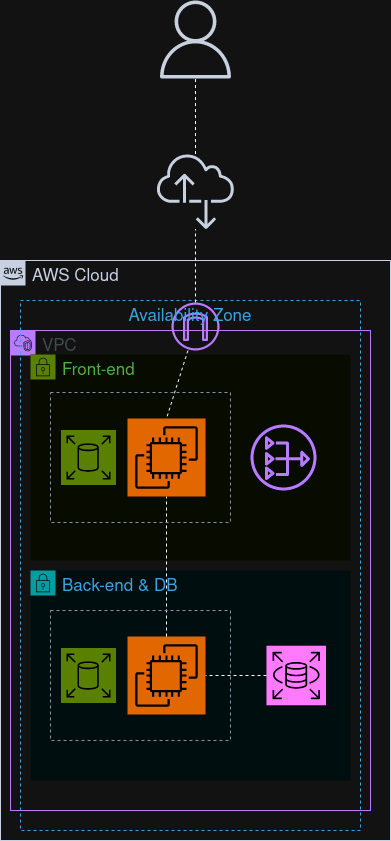

The diagram above was exported from draw.io. Its source (the exported page's mxGraphModel, read from the mxfile embedded in the PNG):
<mxGraphModel dx="1410" dy="1854" grid="1" gridSize="10" guides="1" tooltips="1" connect="1" arrows="1" fold="1" page="1" pageScale="1" pageWidth="850" pageHeight="1100" math="0" shadow="0">
  <root>
    <mxCell id="0" />
    <mxCell id="1" parent="0" />
    <mxCell id="4MAXD7GSshLCcGs3XlZ2-303" value="VPC" style="points=[[0,0],[0.25,0],[0.5,0],[0.75,0],[1,0],[1,0.25],[1,0.5],[1,0.75],[1,1],[0.75,1],[0.5,1],[0.25,1],[0,1],[0,0.75],[0,0.5],[0,0.25]];outlineConnect=0;gradientColor=none;html=1;whiteSpace=wrap;fontSize=12;fontStyle=0;container=1;pointerEvents=0;collapsible=0;recursiveResize=0;shape=mxgraph.aws4.group;grIcon=mxgraph.aws4.group_vpc2;strokeColor=#8C4FFF;fillColor=none;verticalAlign=top;align=left;spacingLeft=30;fontColor=#AAB7B8;dashed=0;movable=1;resizable=1;rotatable=1;deletable=1;editable=1;locked=0;connectable=1;" vertex="1" parent="1">
      <mxGeometry x="110" y="180" width="360" height="480" as="geometry" />
    </mxCell>
    <mxCell id="4MAXD7GSshLCcGs3XlZ2-304" value="AWS Cloud" style="points=[[0,0],[0.25,0],[0.5,0],[0.75,0],[1,0],[1,0.25],[1,0.5],[1,0.75],[1,1],[0.75,1],[0.5,1],[0.25,1],[0,1],[0,0.75],[0,0.5],[0,0.25]];outlineConnect=0;gradientColor=none;html=1;whiteSpace=wrap;fontSize=12;fontStyle=0;container=1;pointerEvents=0;collapsible=0;recursiveResize=0;shape=mxgraph.aws4.group;grIcon=mxgraph.aws4.group_aws_cloud_alt;strokeColor=#232F3E;fillColor=none;verticalAlign=top;align=left;spacingLeft=30;fontColor=#232F3E;dashed=0;movable=1;resizable=1;rotatable=1;deletable=1;editable=1;locked=0;connectable=1;" vertex="1" parent="1">
      <mxGeometry x="100" y="110" width="390" height="580" as="geometry" />
    </mxCell>
    <mxCell id="4MAXD7GSshLCcGs3XlZ2-390" value="" style="sketch=0;outlineConnect=0;fontColor=#232F3E;gradientColor=none;fillColor=#8C4FFF;strokeColor=none;dashed=0;verticalLabelPosition=bottom;verticalAlign=top;align=center;html=1;fontSize=12;fontStyle=0;aspect=fixed;pointerEvents=1;shape=mxgraph.aws4.internet_gateway;" vertex="1" parent="4MAXD7GSshLCcGs3XlZ2-304">
      <mxGeometry x="171" y="42" width="48" height="48" as="geometry" />
    </mxCell>
    <mxCell id="4MAXD7GSshLCcGs3XlZ2-337" value="" style="sketch=0;outlineConnect=0;fontColor=#232F3E;gradientColor=none;fillColor=#232F3D;strokeColor=none;dashed=0;verticalLabelPosition=bottom;verticalAlign=top;align=center;html=1;fontSize=12;fontStyle=0;aspect=fixed;pointerEvents=1;shape=mxgraph.aws4.internet_alt2;" vertex="1" parent="1">
      <mxGeometry x="256" y="2" width="78" height="78" as="geometry" />
    </mxCell>
    <mxCell id="4MAXD7GSshLCcGs3XlZ2-338" value="Front-end" style="points=[[0,0],[0.25,0],[0.5,0],[0.75,0],[1,0],[1,0.25],[1,0.5],[1,0.75],[1,1],[0.75,1],[0.5,1],[0.25,1],[0,1],[0,0.75],[0,0.5],[0,0.25]];outlineConnect=0;gradientColor=none;html=1;whiteSpace=wrap;fontSize=12;fontStyle=0;container=0;pointerEvents=0;collapsible=0;recursiveResize=0;shape=mxgraph.aws4.group;grIcon=mxgraph.aws4.group_security_group;grStroke=0;strokeColor=#7AA116;fillColor=#F2F6E8;verticalAlign=top;align=left;spacingLeft=30;fontColor=#248814;dashed=0;" vertex="1" parent="1">
      <mxGeometry x="130" y="204" width="320" height="206" as="geometry" />
    </mxCell>
    <mxCell id="4MAXD7GSshLCcGs3XlZ2-339" value="" style="sketch=0;outlineConnect=0;fontColor=#232F3E;gradientColor=none;fillColor=#232F3D;strokeColor=none;dashed=0;verticalLabelPosition=bottom;verticalAlign=top;align=center;html=1;fontSize=12;fontStyle=0;aspect=fixed;pointerEvents=1;shape=mxgraph.aws4.user;" vertex="1" parent="1">
      <mxGeometry x="256" y="-150" width="78" height="78" as="geometry" />
    </mxCell>
    <mxCell id="4MAXD7GSshLCcGs3XlZ2-340" value="" style="endArrow=none;dashed=1;html=1;rounded=0;" edge="1" parent="1" source="4MAXD7GSshLCcGs3XlZ2-337" target="4MAXD7GSshLCcGs3XlZ2-339">
      <mxGeometry width="50" height="50" relative="1" as="geometry">
        <mxPoint x="558.34" y="232" as="sourcePoint" />
        <mxPoint x="456.34000000000003" y="100" as="targetPoint" />
      </mxGeometry>
    </mxCell>
    <mxCell id="4MAXD7GSshLCcGs3XlZ2-343" value="" style="sketch=0;outlineConnect=0;fontColor=#232F3E;gradientColor=none;fillColor=#8C4FFF;strokeColor=none;dashed=0;verticalLabelPosition=bottom;verticalAlign=top;align=center;html=1;fontSize=12;fontStyle=0;aspect=fixed;pointerEvents=1;shape=mxgraph.aws4.nat_gateway;" vertex="1" parent="1">
      <mxGeometry x="350" y="274" width="66" height="66" as="geometry" />
    </mxCell>
    <mxCell id="4MAXD7GSshLCcGs3XlZ2-344" value="Back-end &amp;amp; DB" style="points=[[0,0],[0.25,0],[0.5,0],[0.75,0],[1,0],[1,0.25],[1,0.5],[1,0.75],[1,1],[0.75,1],[0.5,1],[0.25,1],[0,1],[0,0.75],[0,0.5],[0,0.25]];outlineConnect=0;gradientColor=none;html=1;whiteSpace=wrap;fontSize=12;fontStyle=0;container=0;pointerEvents=0;collapsible=0;recursiveResize=0;shape=mxgraph.aws4.group;grIcon=mxgraph.aws4.group_security_group;grStroke=0;strokeColor=#00A4A6;fillColor=#E6F6F7;verticalAlign=top;align=left;spacingLeft=30;fontColor=#147EBA;dashed=0;" vertex="1" parent="1">
      <mxGeometry x="130" y="420" width="320" height="210" as="geometry" />
    </mxCell>
    <mxCell id="4MAXD7GSshLCcGs3XlZ2-345" value="" style="sketch=0;points=[[0,0,0],[0.25,0,0],[0.5,0,0],[0.75,0,0],[1,0,0],[0,1,0],[0.25,1,0],[0.5,1,0],[0.75,1,0],[1,1,0],[0,0.25,0],[0,0.5,0],[0,0.75,0],[1,0.25,0],[1,0.5,0],[1,0.75,0]];outlineConnect=0;fontColor=#232F3E;fillColor=#C925D1;strokeColor=#ffffff;dashed=0;verticalLabelPosition=bottom;verticalAlign=top;align=center;html=1;fontSize=12;fontStyle=0;aspect=fixed;shape=mxgraph.aws4.resourceIcon;resIcon=mxgraph.aws4.rds;" vertex="1" parent="1">
      <mxGeometry x="366" y="495.25" width="59.5" height="59.5" as="geometry" />
    </mxCell>
    <mxCell id="4MAXD7GSshLCcGs3XlZ2-348" value="" style="endArrow=none;dashed=1;html=1;rounded=0;" edge="1" parent="1" source="4MAXD7GSshLCcGs3XlZ2-345" target="4MAXD7GSshLCcGs3XlZ2-351">
      <mxGeometry width="50" height="50" relative="1" as="geometry">
        <mxPoint x="242.75" y="530" as="sourcePoint" />
        <mxPoint x="18.75" y="495" as="targetPoint" />
      </mxGeometry>
    </mxCell>
    <mxCell id="4MAXD7GSshLCcGs3XlZ2-351" value="" style="sketch=0;points=[[0,0,0],[0.25,0,0],[0.5,0,0],[0.75,0,0],[1,0,0],[0,1,0],[0.25,1,0],[0.5,1,0],[0.75,1,0],[1,1,0],[0,0.25,0],[0,0.5,0],[0,0.75,0],[1,0.25,0],[1,0.5,0],[1,0.75,0]];outlineConnect=0;fontColor=#232F3E;fillColor=#ED7100;strokeColor=#ffffff;dashed=0;verticalLabelPosition=bottom;verticalAlign=top;align=center;html=1;fontSize=12;fontStyle=0;aspect=fixed;shape=mxgraph.aws4.resourceIcon;resIcon=mxgraph.aws4.ec2;" vertex="1" parent="1">
      <mxGeometry x="227" y="486" width="78" height="78" as="geometry" />
    </mxCell>
    <mxCell id="4MAXD7GSshLCcGs3XlZ2-353" value="" style="sketch=0;points=[[0,0,0],[0.25,0,0],[0.5,0,0],[0.75,0,0],[1,0,0],[0,1,0],[0.25,1,0],[0.5,1,0],[0.75,1,0],[1,1,0],[0,0.25,0],[0,0.5,0],[0,0.75,0],[1,0.25,0],[1,0.5,0],[1,0.75,0]];outlineConnect=0;fontColor=#232F3E;fillColor=#7AA116;strokeColor=#ffffff;dashed=0;verticalLabelPosition=bottom;verticalAlign=top;align=center;html=1;fontSize=12;fontStyle=0;aspect=fixed;shape=mxgraph.aws4.resourceIcon;resIcon=mxgraph.aws4.elastic_block_store;" vertex="1" parent="1">
      <mxGeometry x="160.5" y="497.5" width="55" height="55" as="geometry" />
    </mxCell>
    <mxCell id="4MAXD7GSshLCcGs3XlZ2-370" value="" style="endArrow=none;dashed=1;html=1;rounded=0;" edge="1" parent="1" source="4MAXD7GSshLCcGs3XlZ2-351" target="4MAXD7GSshLCcGs3XlZ2-383">
      <mxGeometry width="50" height="50" relative="1" as="geometry">
        <mxPoint x="220" y="510" as="sourcePoint" />
        <mxPoint x="266" y="444" as="targetPoint" />
      </mxGeometry>
    </mxCell>
    <mxCell id="4MAXD7GSshLCcGs3XlZ2-373" value="Availability Zone" style="fillColor=none;strokeColor=#147EBA;dashed=1;verticalAlign=top;fontStyle=0;fontColor=#147EBA;whiteSpace=wrap;html=1;movable=1;resizable=1;rotatable=1;deletable=1;editable=1;locked=0;connectable=1;" vertex="1" parent="1">
      <mxGeometry x="120" y="150" width="340" height="530" as="geometry" />
    </mxCell>
    <mxCell id="4MAXD7GSshLCcGs3XlZ2-377" value="" style="fillColor=none;strokeColor=#5A6C86;dashed=1;verticalAlign=top;fontStyle=0;fontColor=#5A6C86;whiteSpace=wrap;html=1;" vertex="1" parent="1">
      <mxGeometry x="150" y="460" width="180" height="130" as="geometry" />
    </mxCell>
    <mxCell id="4MAXD7GSshLCcGs3XlZ2-383" value="" style="sketch=0;points=[[0,0,0],[0.25,0,0],[0.5,0,0],[0.75,0,0],[1,0,0],[0,1,0],[0.25,1,0],[0.5,1,0],[0.75,1,0],[1,1,0],[0,0.25,0],[0,0.5,0],[0,0.75,0],[1,0.25,0],[1,0.5,0],[1,0.75,0]];outlineConnect=0;fontColor=#232F3E;fillColor=#ED7100;strokeColor=#ffffff;dashed=0;verticalLabelPosition=bottom;verticalAlign=top;align=center;html=1;fontSize=12;fontStyle=0;aspect=fixed;shape=mxgraph.aws4.resourceIcon;resIcon=mxgraph.aws4.ec2;" vertex="1" parent="1">
      <mxGeometry x="227" y="268" width="78" height="78" as="geometry" />
    </mxCell>
    <mxCell id="4MAXD7GSshLCcGs3XlZ2-384" value="" style="sketch=0;points=[[0,0,0],[0.25,0,0],[0.5,0,0],[0.75,0,0],[1,0,0],[0,1,0],[0.25,1,0],[0.5,1,0],[0.75,1,0],[1,1,0],[0,0.25,0],[0,0.5,0],[0,0.75,0],[1,0.25,0],[1,0.5,0],[1,0.75,0]];outlineConnect=0;fontColor=#232F3E;fillColor=#7AA116;strokeColor=#ffffff;dashed=0;verticalLabelPosition=bottom;verticalAlign=top;align=center;html=1;fontSize=12;fontStyle=0;aspect=fixed;shape=mxgraph.aws4.resourceIcon;resIcon=mxgraph.aws4.elastic_block_store;" vertex="1" parent="1">
      <mxGeometry x="160.5" y="279.5" width="55" height="55" as="geometry" />
    </mxCell>
    <mxCell id="4MAXD7GSshLCcGs3XlZ2-389" value="" style="endArrow=none;dashed=1;html=1;rounded=0;entryX=0.5;entryY=0;entryDx=0;entryDy=0;entryPerimeter=0;" edge="1" parent="1" source="4MAXD7GSshLCcGs3XlZ2-390" target="4MAXD7GSshLCcGs3XlZ2-383">
      <mxGeometry width="50" height="50" relative="1" as="geometry">
        <mxPoint x="750" y="-120" as="sourcePoint" />
        <mxPoint x="480" y="100" as="targetPoint" />
      </mxGeometry>
    </mxCell>
    <mxCell id="4MAXD7GSshLCcGs3XlZ2-391" value="" style="fillColor=none;strokeColor=#5A6C86;dashed=1;verticalAlign=top;fontStyle=0;fontColor=#5A6C86;whiteSpace=wrap;html=1;" vertex="1" parent="1">
      <mxGeometry x="150" y="242" width="180" height="130" as="geometry" />
    </mxCell>
    <mxCell id="4MAXD7GSshLCcGs3XlZ2-392" value="" style="endArrow=none;dashed=1;html=1;rounded=0;" edge="1" parent="1" source="4MAXD7GSshLCcGs3XlZ2-390" target="4MAXD7GSshLCcGs3XlZ2-337">
      <mxGeometry width="50" height="50" relative="1" as="geometry">
        <mxPoint x="430" y="240" as="sourcePoint" />
        <mxPoint x="480" y="190" as="targetPoint" />
      </mxGeometry>
    </mxCell>
  </root>
</mxGraphModel>